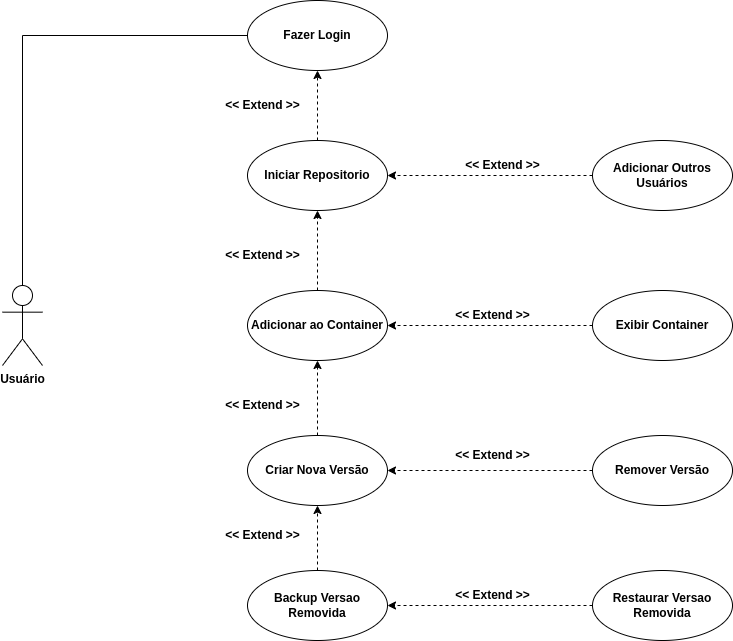

The diagram above was exported from draw.io. Its source (the exported page's mxGraphModel, read from the mxfile embedded in the PNG):
<mxGraphModel dx="1210" dy="1810" grid="1" gridSize="10" guides="1" tooltips="1" connect="1" arrows="1" fold="1" page="1" pageScale="1" pageWidth="850" pageHeight="1100" math="0" shadow="0">
  <root>
    <mxCell id="0" />
    <mxCell id="1" parent="0" />
    <mxCell id="49K1FgQWREBZ2n8Qmz1g-44" style="edgeStyle=orthogonalEdgeStyle;rounded=0;orthogonalLoop=1;jettySize=auto;html=1;exitX=0.5;exitY=0;exitDx=0;exitDy=0;exitPerimeter=0;entryX=0;entryY=0.5;entryDx=0;entryDy=0;endArrow=none;endFill=0;" edge="1" parent="1" source="49K1FgQWREBZ2n8Qmz1g-1" target="49K1FgQWREBZ2n8Qmz1g-13">
      <mxGeometry relative="1" as="geometry" />
    </mxCell>
    <mxCell id="49K1FgQWREBZ2n8Qmz1g-1" value="&lt;b&gt;Usuário&lt;/b&gt;" style="shape=umlActor;verticalLabelPosition=bottom;verticalAlign=top;html=1;outlineConnect=0;" vertex="1" parent="1">
      <mxGeometry x="70" y="225" width="40" height="80" as="geometry" />
    </mxCell>
    <mxCell id="49K1FgQWREBZ2n8Qmz1g-10" style="edgeStyle=orthogonalEdgeStyle;rounded=0;orthogonalLoop=1;jettySize=auto;html=1;exitX=0.5;exitY=0;exitDx=0;exitDy=0;entryX=0.5;entryY=1;entryDx=0;entryDy=0;dashed=1;" edge="1" parent="1" source="49K1FgQWREBZ2n8Qmz1g-11">
      <mxGeometry relative="1" as="geometry">
        <mxPoint x="385" y="150" as="targetPoint" />
      </mxGeometry>
    </mxCell>
    <mxCell id="49K1FgQWREBZ2n8Qmz1g-11" value="&lt;b&gt;Adicionar ao Container&lt;/b&gt;" style="ellipse;whiteSpace=wrap;html=1;" vertex="1" parent="1">
      <mxGeometry x="315" y="230" width="140" height="70" as="geometry" />
    </mxCell>
    <mxCell id="49K1FgQWREBZ2n8Qmz1g-14" style="edgeStyle=orthogonalEdgeStyle;rounded=0;orthogonalLoop=1;jettySize=auto;html=1;exitX=0.5;exitY=0;exitDx=0;exitDy=0;entryX=0.5;entryY=1;entryDx=0;entryDy=0;dashed=1;" edge="1" parent="1" source="49K1FgQWREBZ2n8Qmz1g-12" target="49K1FgQWREBZ2n8Qmz1g-13">
      <mxGeometry relative="1" as="geometry" />
    </mxCell>
    <mxCell id="49K1FgQWREBZ2n8Qmz1g-12" value="&lt;b&gt;Iniciar Repositorio&lt;/b&gt;" style="ellipse;whiteSpace=wrap;html=1;" vertex="1" parent="1">
      <mxGeometry x="315" y="80" width="140" height="70" as="geometry" />
    </mxCell>
    <mxCell id="49K1FgQWREBZ2n8Qmz1g-13" value="&lt;b&gt;Fazer Login&lt;/b&gt;" style="ellipse;whiteSpace=wrap;html=1;" vertex="1" parent="1">
      <mxGeometry x="315" y="-60" width="140" height="70" as="geometry" />
    </mxCell>
    <mxCell id="49K1FgQWREBZ2n8Qmz1g-15" value="&lt;b&gt;&amp;lt;&amp;lt; Extend &amp;gt;&amp;gt;&lt;/b&gt;" style="text;html=1;align=center;verticalAlign=middle;resizable=0;points=[];autosize=1;strokeColor=none;fillColor=none;" vertex="1" parent="1">
      <mxGeometry x="280" y="30" width="100" height="30" as="geometry" />
    </mxCell>
    <mxCell id="49K1FgQWREBZ2n8Qmz1g-16" value="&lt;b&gt;&amp;lt;&amp;lt; Extend &amp;gt;&amp;gt;&lt;/b&gt;" style="text;html=1;align=center;verticalAlign=middle;resizable=0;points=[];autosize=1;strokeColor=none;fillColor=none;" vertex="1" parent="1">
      <mxGeometry x="280" y="180" width="100" height="30" as="geometry" />
    </mxCell>
    <mxCell id="49K1FgQWREBZ2n8Qmz1g-20" style="edgeStyle=orthogonalEdgeStyle;rounded=0;orthogonalLoop=1;jettySize=auto;html=1;exitX=0.5;exitY=0;exitDx=0;exitDy=0;entryX=0.5;entryY=1;entryDx=0;entryDy=0;dashed=1;" edge="1" parent="1" source="49K1FgQWREBZ2n8Qmz1g-18" target="49K1FgQWREBZ2n8Qmz1g-11">
      <mxGeometry relative="1" as="geometry" />
    </mxCell>
    <mxCell id="49K1FgQWREBZ2n8Qmz1g-18" value="&lt;b&gt;Criar Nova Versão&lt;/b&gt;" style="ellipse;whiteSpace=wrap;html=1;" vertex="1" parent="1">
      <mxGeometry x="315" y="375" width="140" height="70" as="geometry" />
    </mxCell>
    <mxCell id="49K1FgQWREBZ2n8Qmz1g-21" value="&lt;b&gt;&amp;lt;&amp;lt; Extend &amp;gt;&amp;gt;&lt;/b&gt;" style="text;html=1;align=center;verticalAlign=middle;resizable=0;points=[];autosize=1;strokeColor=none;fillColor=none;" vertex="1" parent="1">
      <mxGeometry x="280" y="330" width="100" height="30" as="geometry" />
    </mxCell>
    <mxCell id="49K1FgQWREBZ2n8Qmz1g-23" style="edgeStyle=orthogonalEdgeStyle;rounded=0;orthogonalLoop=1;jettySize=auto;html=1;exitX=0;exitY=0.5;exitDx=0;exitDy=0;dashed=1;" edge="1" parent="1" source="49K1FgQWREBZ2n8Qmz1g-22" target="49K1FgQWREBZ2n8Qmz1g-18">
      <mxGeometry relative="1" as="geometry" />
    </mxCell>
    <mxCell id="49K1FgQWREBZ2n8Qmz1g-22" value="&lt;b&gt;Remover Versão&lt;/b&gt;" style="ellipse;whiteSpace=wrap;html=1;" vertex="1" parent="1">
      <mxGeometry x="660" y="375" width="140" height="70" as="geometry" />
    </mxCell>
    <mxCell id="49K1FgQWREBZ2n8Qmz1g-25" value="&lt;b&gt;&amp;lt;&amp;lt; Extend &amp;gt;&amp;gt;&lt;/b&gt;" style="text;html=1;align=center;verticalAlign=middle;resizable=0;points=[];autosize=1;strokeColor=none;fillColor=none;" vertex="1" parent="1">
      <mxGeometry x="510" y="380" width="100" height="30" as="geometry" />
    </mxCell>
    <mxCell id="49K1FgQWREBZ2n8Qmz1g-27" style="edgeStyle=orthogonalEdgeStyle;rounded=0;orthogonalLoop=1;jettySize=auto;html=1;exitX=0;exitY=0.5;exitDx=0;exitDy=0;entryX=1;entryY=0.5;entryDx=0;entryDy=0;dashed=1;" edge="1" parent="1" source="49K1FgQWREBZ2n8Qmz1g-26" target="49K1FgQWREBZ2n8Qmz1g-11">
      <mxGeometry relative="1" as="geometry" />
    </mxCell>
    <mxCell id="49K1FgQWREBZ2n8Qmz1g-26" value="&lt;b&gt;Exibir Container&lt;/b&gt;" style="ellipse;whiteSpace=wrap;html=1;" vertex="1" parent="1">
      <mxGeometry x="660" y="230" width="140" height="70" as="geometry" />
    </mxCell>
    <mxCell id="49K1FgQWREBZ2n8Qmz1g-28" value="&lt;b&gt;&amp;lt;&amp;lt; Extend &amp;gt;&amp;gt;&lt;/b&gt;" style="text;html=1;align=center;verticalAlign=middle;resizable=0;points=[];autosize=1;strokeColor=none;fillColor=none;" vertex="1" parent="1">
      <mxGeometry x="510" y="240" width="100" height="30" as="geometry" />
    </mxCell>
    <mxCell id="49K1FgQWREBZ2n8Qmz1g-30" style="edgeStyle=orthogonalEdgeStyle;rounded=0;orthogonalLoop=1;jettySize=auto;html=1;exitX=0.5;exitY=0;exitDx=0;exitDy=0;entryX=0.5;entryY=1;entryDx=0;entryDy=0;dashed=1;" edge="1" parent="1" source="49K1FgQWREBZ2n8Qmz1g-29" target="49K1FgQWREBZ2n8Qmz1g-18">
      <mxGeometry relative="1" as="geometry" />
    </mxCell>
    <mxCell id="49K1FgQWREBZ2n8Qmz1g-29" value="&lt;b&gt;Backup Versao Removida&lt;/b&gt;" style="ellipse;whiteSpace=wrap;html=1;" vertex="1" parent="1">
      <mxGeometry x="315" y="510" width="140" height="70" as="geometry" />
    </mxCell>
    <mxCell id="49K1FgQWREBZ2n8Qmz1g-34" value="&lt;b&gt;&amp;lt;&amp;lt; Extend &amp;gt;&amp;gt;&lt;/b&gt;" style="text;html=1;align=center;verticalAlign=middle;resizable=0;points=[];autosize=1;strokeColor=none;fillColor=none;" vertex="1" parent="1">
      <mxGeometry x="280" y="460" width="100" height="30" as="geometry" />
    </mxCell>
    <mxCell id="49K1FgQWREBZ2n8Qmz1g-36" style="edgeStyle=orthogonalEdgeStyle;rounded=0;orthogonalLoop=1;jettySize=auto;html=1;exitX=0;exitY=0.5;exitDx=0;exitDy=0;entryX=1;entryY=0.5;entryDx=0;entryDy=0;dashed=1;" edge="1" parent="1" source="49K1FgQWREBZ2n8Qmz1g-35" target="49K1FgQWREBZ2n8Qmz1g-29">
      <mxGeometry relative="1" as="geometry" />
    </mxCell>
    <mxCell id="49K1FgQWREBZ2n8Qmz1g-35" value="&lt;b&gt;Restaurar Versao Removida&lt;/b&gt;" style="ellipse;whiteSpace=wrap;html=1;" vertex="1" parent="1">
      <mxGeometry x="660" y="510" width="140" height="70" as="geometry" />
    </mxCell>
    <mxCell id="49K1FgQWREBZ2n8Qmz1g-37" value="&lt;b&gt;&amp;lt;&amp;lt; Extend &amp;gt;&amp;gt;&lt;/b&gt;" style="text;html=1;align=center;verticalAlign=middle;resizable=0;points=[];autosize=1;strokeColor=none;fillColor=none;" vertex="1" parent="1">
      <mxGeometry x="510" y="520" width="100" height="30" as="geometry" />
    </mxCell>
    <mxCell id="49K1FgQWREBZ2n8Qmz1g-40" style="edgeStyle=orthogonalEdgeStyle;rounded=0;orthogonalLoop=1;jettySize=auto;html=1;exitX=0;exitY=0.5;exitDx=0;exitDy=0;entryX=1;entryY=0.5;entryDx=0;entryDy=0;dashed=1;" edge="1" parent="1" source="49K1FgQWREBZ2n8Qmz1g-39" target="49K1FgQWREBZ2n8Qmz1g-12">
      <mxGeometry relative="1" as="geometry" />
    </mxCell>
    <mxCell id="49K1FgQWREBZ2n8Qmz1g-39" value="&lt;b&gt;Adicionar Outros Usuários&lt;/b&gt;" style="ellipse;whiteSpace=wrap;html=1;" vertex="1" parent="1">
      <mxGeometry x="660" y="80" width="140" height="70" as="geometry" />
    </mxCell>
    <mxCell id="49K1FgQWREBZ2n8Qmz1g-43" value="&lt;b&gt;&amp;lt;&amp;lt; Extend &amp;gt;&amp;gt;&lt;/b&gt;" style="text;html=1;align=center;verticalAlign=middle;resizable=0;points=[];autosize=1;strokeColor=none;fillColor=none;" vertex="1" parent="1">
      <mxGeometry x="520" y="90" width="100" height="30" as="geometry" />
    </mxCell>
  </root>
</mxGraphModel>